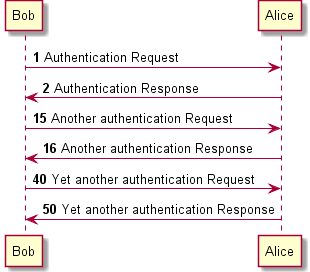

The diagram above was rendered by PlantUML. Its source (embedded in the PNG):
@startuml -->
autonumber
Bob -> Alice : Authentication Request
Bob <- Alice : Authentication Response

autonumber 15
Bob -> Alice : Another authentication Request
Bob <- Alice : Another authentication Response

autonumber 40 10
Bob -> Alice : Yet another authentication Request
Bob <- Alice : Yet another authentication Response

@enduml